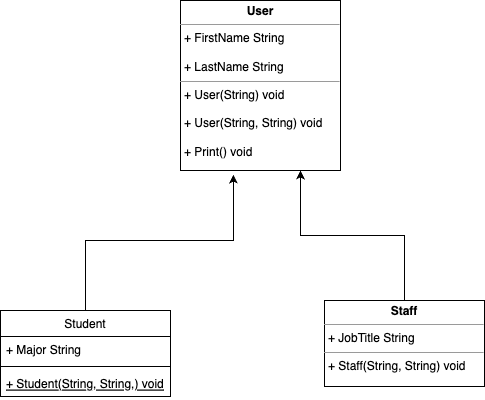

The diagram above was exported from draw.io. Its source (the exported page's mxGraphModel, read from the mxfile embedded in the PNG):
<mxGraphModel dx="899" dy="760" grid="1" gridSize="10" guides="1" tooltips="1" connect="1" arrows="1" fold="1" page="1" pageScale="1" pageWidth="827" pageHeight="1169" math="0" shadow="0">
  <root>
    <mxCell id="WIyWlLk6GJQsqaUBKTNV-0" />
    <mxCell id="WIyWlLk6GJQsqaUBKTNV-1" parent="WIyWlLk6GJQsqaUBKTNV-0" />
    <mxCell id="zkfFHV4jXpPFQw0GAbJ--6" value="Student" style="swimlane;fontStyle=0;align=center;verticalAlign=top;childLayout=stackLayout;horizontal=1;startSize=26;horizontalStack=0;resizeParent=1;resizeLast=0;collapsible=1;marginBottom=0;rounded=0;shadow=0;strokeWidth=1;" parent="WIyWlLk6GJQsqaUBKTNV-1" vertex="1">
      <mxGeometry x="90" y="390" width="170" height="86" as="geometry">
        <mxRectangle x="130" y="380" width="160" height="26" as="alternateBounds" />
      </mxGeometry>
    </mxCell>
    <mxCell id="zkfFHV4jXpPFQw0GAbJ--7" value="+ Major String" style="text;align=left;verticalAlign=top;spacingLeft=4;spacingRight=4;overflow=hidden;rotatable=0;points=[[0,0.5],[1,0.5]];portConstraint=eastwest;" parent="zkfFHV4jXpPFQw0GAbJ--6" vertex="1">
      <mxGeometry y="26" width="170" height="26" as="geometry" />
    </mxCell>
    <mxCell id="zkfFHV4jXpPFQw0GAbJ--9" value="" style="line;html=1;strokeWidth=1;align=left;verticalAlign=middle;spacingTop=-1;spacingLeft=3;spacingRight=3;rotatable=0;labelPosition=right;points=[];portConstraint=eastwest;" parent="zkfFHV4jXpPFQw0GAbJ--6" vertex="1">
      <mxGeometry y="52" width="170" height="8" as="geometry" />
    </mxCell>
    <mxCell id="zkfFHV4jXpPFQw0GAbJ--10" value="+ Student(String, String,) void" style="text;align=left;verticalAlign=top;spacingLeft=4;spacingRight=4;overflow=hidden;rotatable=0;points=[[0,0.5],[1,0.5]];portConstraint=eastwest;fontStyle=4" parent="zkfFHV4jXpPFQw0GAbJ--6" vertex="1">
      <mxGeometry y="60" width="170" height="26" as="geometry" />
    </mxCell>
    <mxCell id="TNcsSht3kPVm_T2wzpU8-14" value="&lt;p style=&quot;margin:0px;margin-top:4px;text-align:center;&quot;&gt;&lt;b&gt;User&lt;/b&gt;&lt;/p&gt;&lt;hr size=&quot;1&quot;&gt;&lt;p style=&quot;margin:0px;margin-left:4px;&quot;&gt;+ FirstName String&lt;/p&gt;&lt;p style=&quot;margin:0px;margin-left:4px;&quot;&gt;&lt;br&gt;&lt;/p&gt;&lt;p style=&quot;margin:0px;margin-left:4px;&quot;&gt;+ LastName String&lt;/p&gt;&lt;hr size=&quot;1&quot;&gt;&lt;p style=&quot;margin:0px;margin-left:4px;&quot;&gt;+ User(String) void&lt;/p&gt;&lt;p style=&quot;margin:0px;margin-left:4px;&quot;&gt;&lt;br&gt;&lt;/p&gt;&lt;p style=&quot;margin:0px;margin-left:4px;&quot;&gt;+ User(String, String) void&lt;/p&gt;&lt;p style=&quot;margin:0px;margin-left:4px;&quot;&gt;&lt;br&gt;&lt;/p&gt;&lt;p style=&quot;margin:0px;margin-left:4px;&quot;&gt;+ Print() void&lt;/p&gt;" style="verticalAlign=top;align=left;overflow=fill;fontSize=12;fontFamily=Helvetica;html=1;whiteSpace=wrap;" vertex="1" parent="WIyWlLk6GJQsqaUBKTNV-1">
      <mxGeometry x="270" y="80" width="160" height="170" as="geometry" />
    </mxCell>
    <mxCell id="TNcsSht3kPVm_T2wzpU8-24" style="edgeStyle=orthogonalEdgeStyle;rounded=0;orthogonalLoop=1;jettySize=auto;html=1;exitX=0.5;exitY=0;exitDx=0;exitDy=0;entryX=0.75;entryY=1;entryDx=0;entryDy=0;" edge="1" parent="WIyWlLk6GJQsqaUBKTNV-1" source="TNcsSht3kPVm_T2wzpU8-23" target="TNcsSht3kPVm_T2wzpU8-14">
      <mxGeometry relative="1" as="geometry" />
    </mxCell>
    <mxCell id="TNcsSht3kPVm_T2wzpU8-23" value="&lt;p style=&quot;margin:0px;margin-top:4px;text-align:center;&quot;&gt;&lt;b&gt;Staff&lt;/b&gt;&lt;/p&gt;&lt;hr size=&quot;1&quot;&gt;&lt;p style=&quot;margin:0px;margin-left:4px;&quot;&gt;+ JobTitle String&lt;/p&gt;&lt;hr size=&quot;1&quot;&gt;&lt;p style=&quot;margin:0px;margin-left:4px;&quot;&gt;+ Staff(String, String) void&lt;/p&gt;" style="verticalAlign=top;align=left;overflow=fill;fontSize=12;fontFamily=Helvetica;html=1;whiteSpace=wrap;" vertex="1" parent="WIyWlLk6GJQsqaUBKTNV-1">
      <mxGeometry x="414" y="380" width="160" height="86" as="geometry" />
    </mxCell>
    <mxCell id="TNcsSht3kPVm_T2wzpU8-27" style="edgeStyle=orthogonalEdgeStyle;rounded=0;orthogonalLoop=1;jettySize=auto;html=1;exitX=0.5;exitY=0;exitDx=0;exitDy=0;entryX=0.331;entryY=1.024;entryDx=0;entryDy=0;entryPerimeter=0;" edge="1" parent="WIyWlLk6GJQsqaUBKTNV-1" source="zkfFHV4jXpPFQw0GAbJ--6" target="TNcsSht3kPVm_T2wzpU8-14">
      <mxGeometry relative="1" as="geometry" />
    </mxCell>
  </root>
</mxGraphModel>